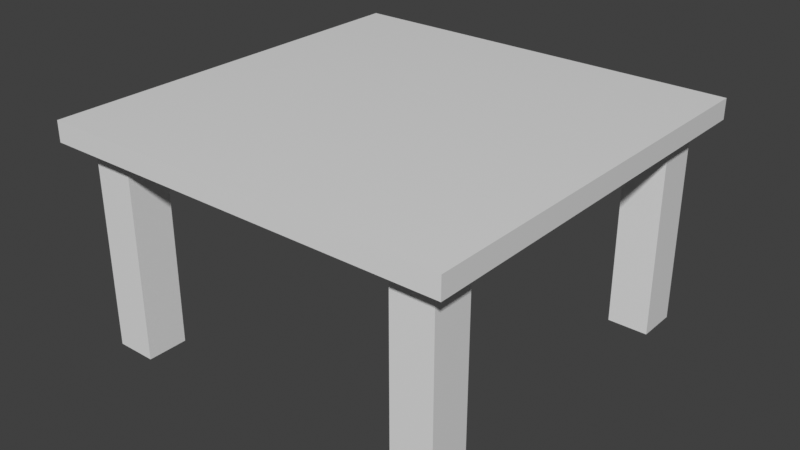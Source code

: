 # Source: table.blend  (saved by Blender 3.0.42; exported with 4.5.12 LTS)
import bpy
from mathutils import Matrix  # noqa: F401  (used for matrix-valued properties, if any)

bpy.ops.wm.read_factory_settings(use_empty=True)
scene = bpy.context.scene
scene.name = 'Scene'

# ---- collections
col_collection = bpy.data.collections.new('Collection'); scene.collection.children.link(col_collection)

# ---- materials (node trees are filled in below, after node groups)
mat_material = bpy.data.materials.new('Material')
mat_material.alpha_threshold = 0.0
mat_material.use_transparent_shadow = False
mat_material.line_color = (0.0, 0.0, 0.0, 1.0)

# ---- material node trees
mat_material.use_nodes = True; mat_material.node_tree.nodes.clear()
_N = mat_material.node_tree.nodes; _L = mat_material.node_tree.links
n0 = _N.new('ShaderNodeOutputMaterial'); n0.name = 'Material Output'; n0.location = (300, 300)
n1 = _N.new('ShaderNodeBsdfPrincipled'); n1.name = 'Principled BSDF'; n1.location = (10, 300)
n1.distribution = 'GGX'
n1.subsurface_method = 'RANDOM_WALK_SKIN'
n1.inputs[2].default_value = 0.4
n1.inputs[3].default_value = 1.45
n1.inputs[27].default_value = (0.0, 0.0, 0.0, 1.0)
n1.inputs[28].default_value = 1.0
_L.new(n1.outputs[0], n0.inputs[0])
n0.is_active_output = True

# ---- world
world_world = bpy.data.worlds.new('World'); scene.world = world_world
world_world.use_nodes = True; world_world.node_tree.nodes.clear()
_N = world_world.node_tree.nodes; _L = world_world.node_tree.links
n0 = _N.new('ShaderNodeOutputWorld'); n0.name = 'World Output'; n0.location = (300, 300)
n1 = _N.new('ShaderNodeBackground'); n1.name = 'Background'; n1.location = (10, 300)
n1.inputs[0].default_value = (0.05088, 0.05088, 0.05088, 1.0)
_L.new(n1.outputs[0], n0.inputs[0])
n0.is_active_output = True
world_world.color = (0.05088, 0.05088, 0.05088)
world_world.use_sun_shadow = False
world_world.sun_shadow_jitter_overblur = 0.0

# ---- meshes
me_cube = bpy.data.meshes.new('Cube')
me_cube.from_pydata([(2.0, 2.0, 0.0), (2.0, 2.0, -0.2), (2.0, -2.0, 0.0), (2.0, -2.0, -0.2), (-2.0, 2.0, 0.0), (-2.0, 2.0, -0.2), (-2.0, -2.0, 0.0), (-2.0, -2.0, -0.2), (-1.8, 1.4, -2.2), (-1.8, 1.4, -0.2), (-1.8, 1.8, -2.2), (-1.8, 1.8, -0.2), (-1.4, 1.4, -2.2), (-1.4, 1.4, -0.2), (-1.4, 1.8, -2.2), (-1.4, 1.8, -0.2), (-1.8, -1.8, -2.2), (-1.8, -1.8, -0.2), (-1.8, -1.4, -2.2), (-1.8, -1.4, -0.2), (-1.4, -1.8, -2.2), (-1.4, -1.8, -0.2), (-1.4, -1.4, -2.2), (-1.4, -1.4, -0.2), (1.4, -1.8, -2.2), (1.4, -1.8, -0.2), (1.4, -1.4, -2.2), (1.4, -1.4, -0.2), (1.8, -1.8, -2.2), (1.8, -1.8, -0.2), (1.8, -1.4, -2.2), (1.8, -1.4, -0.2), (1.4, 1.4, -2.2), (1.4, 1.4, -0.2), (1.4, 1.8, -2.2), (1.4, 1.8, -0.2), (1.8, 1.4, -2.2), (1.8, 1.4, -0.2), (1.8, 1.8, -2.2), (1.8, 1.8, -0.2)], [], [(0, 4, 6, 2), (3, 2, 6, 7), (7, 6, 4, 5), (5, 1, 3, 7), (1, 0, 2, 3), (5, 4, 0, 1), (8, 9, 11, 10), (10, 11, 15, 14), (14, 15, 13, 12), (12, 13, 9, 8), (10, 14, 12, 8), (15, 11, 9, 13), (16, 17, 19, 18), (18, 19, 23, 22), (22, 23, 21, 20), (20, 21, 17, 16), (18, 22, 20, 16), (24, 25, 27, 26), (26, 27, 31, 30), (30, 31, 29, 28), (28, 29, 25, 24), (26, 30, 28, 24), (32, 33, 35, 34), (34, 35, 39, 38), (38, 39, 37, 36), (36, 37, 33, 32), (34, 38, 36, 32)])
_uv = me_cube.uv_layers.new(name='UVMap')
_uv.uv.foreach_set('vector', [0.625, 0.5, 0.875, 0.5, 0.875, 0.75, 0.625, 0.75, 0.375, 0.75, 0.625, 0.75, 0.625, 1.0, 0.375, 1.0, 0.375, 0.0, 0.625, 0.0, 0.625, 0.25, 0.375, 0.25, 0.125, 0.5, 0.375, 0.5, 0.375, 0.75, 0.125, 0.75, 0.375, 0.5, 0.625, 0.5, 0.625, 0.75, 0.375, 0.75, 0.375, 0.25, 0.625, 0.25, 0.625, 0.5, 0.375, 0.5, 0.375, 0.0, 0.625, 0.0, 0.625, 0.25, 0.375, 0.25, 0.375, 0.25, 0.625, 0.25, 0.625, 0.5, 0.375, 0.5, 0.375, 0.5, 0.625, 0.5, 0.625, 0.75, 0.375, 0.75, 0.375, 0.75, 0.625, 0.75, 0.625, 1.0, 0.375, 1.0, 0.125, 0.5, 0.375, 0.5, 0.375, 0.75, 0.125, 0.75, 0.625, 0.5, 0.875, 0.5, 0.875, 0.75, 0.625, 0.75, 0.375, 0.0, 0.625, 0.0, 0.625, 0.25, 0.375, 0.25, 0.375, 0.25, 0.625, 0.25, 0.625, 0.5, 0.375, 0.5, 0.375, 0.5, 0.625, 0.5, 0.625, 0.75, 0.375, 0.75, 0.375, 0.75, 0.625, 0.75, 0.625, 1.0, 0.375, 1.0, 0.125, 0.5, 0.375, 0.5, 0.375, 0.75, 0.125, 0.75, 0.375, 0.0, 0.625, 0.0, 0.625, 0.25, 0.375, 0.25, 0.375, 0.25, 0.625, 0.25, 0.625, 0.5, 0.375, 0.5, 0.375, 0.5, 0.625, 0.5, 0.625, 0.75, 0.375, 0.75, 0.375, 0.75, 0.625, 0.75, 0.625, 1.0, 0.375, 1.0, 0.125, 0.5, 0.375, 0.5, 0.375, 0.75, 0.125, 0.75, 0.375, 0.0, 0.625, 0.0, 0.625, 0.25, 0.375, 0.25, 0.375, 0.25, 0.625, 0.25, 0.625, 0.5, 0.375, 0.5, 0.375, 0.5, 0.625, 0.5, 0.625, 0.75, 0.375, 0.75, 0.375, 0.75, 0.625, 0.75, 0.625, 1.0, 0.375, 1.0, 0.125, 0.5, 0.375, 0.5, 0.375, 0.75, 0.125, 0.75])
me_cube.materials.append(mat_material)
me_cube.use_remesh_preserve_volume = False
me_cube.use_remesh_preserve_attributes = False
me_cube.use_mirror_vertex_groups = False
me_cube.update()

# ---- objects
ob_cube = bpy.data.objects.new('Cube', me_cube)

# ---- transforms, parenting, visibility, modifiers, constraints
ob_cube.location = (0.0, 0.0, 0.0)
ob_cube.lock_rotations_4d = False
ob_cube.empty_display_type = 'ARROWS'
ob_cube.lineart.crease_threshold = 0.0

# ---- collection membership
col_collection.objects.link(ob_cube)

# ---- scene / render settings (as saved in the file)
scene.frame_start = 1; scene.frame_end = 250; scene.frame_set(1)
scene.render.engine = 'BLENDER_EEVEE_NEXT'
scene.cycles.sampling_pattern = 'TABULATED_SOBOL'
scene.cycles.use_light_tree = False
scene.view_settings.view_transform = 'Standard'
bpy.context.view_layer.update()

# ---- added for rendering (the .blend has no active camera and no usable light): camera, sun
cam_auto = bpy.data.cameras.new('AutoCamera')
cam_auto.lens = 50.0
cam_auto.sensor_width = 36.0
cam_auto.clip_end = 1000.0
ob_auto_camera = bpy.data.objects.new('AutoCamera', cam_auto)
scene.collection.objects.link(ob_auto_camera)
ob_auto_camera.location = (5.61574, -6.73889, 3.39259)
ob_auto_camera.rotation_euler = (1.09748, -7.21219e-08, 0.694738)
scene.camera = ob_auto_camera
light_auto_sun = bpy.data.lights.new('AutoSun', 'SUN')
light_auto_sun.energy = 3.0
light_auto_sun.angle = 0.0523599
ob_auto_sun = bpy.data.objects.new('AutoSun', light_auto_sun)
scene.collection.objects.link(ob_auto_sun)
ob_auto_sun.rotation_euler = (0.872665, 0.174533, 0.523599)
bpy.context.view_layer.update()
